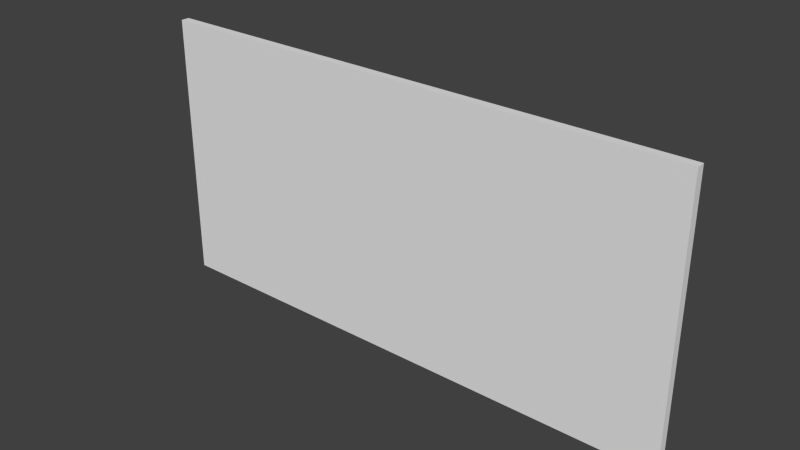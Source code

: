# Source: painting64x32_1f.blend  (saved by Blender 2.76.0; exported with 4.5.12 LTS)
import bpy
from mathutils import Matrix  # noqa: F401  (used for matrix-valued properties, if any)

bpy.ops.wm.read_factory_settings(use_empty=True)
scene = bpy.context.scene
scene.name = 'Scene'

# ---- collections
col_collection_1 = bpy.data.collections.new('Collection 1'); scene.collection.children.link(col_collection_1)

# ---- world
world_world = bpy.data.worlds.new('World'); scene.world = world_world
world_world.color = (0.05088, 0.05088, 0.05088)
world_world.use_sun_shadow = False
world_world.sun_shadow_jitter_overblur = 0.0
world_world.cycles.sampling_method = 'MANUAL'
world_world.cycles.sample_map_resolution = 256

# ---- meshes
me_cube = bpy.data.meshes.new('Cube')
me_cube.from_pydata([(-1.0, -1.0, -1.0), (-1.0, -1.0, 1.0), (-1.0, 1.0, -1.0), (-1.0, 1.0, 1.0), (1.0, -1.0, -1.0), (1.0, -1.0, 1.0), (1.0, 1.0, -1.0), (1.0, 1.0, 1.0)], [], [(1, 3, 2, 0), (3, 7, 6, 2), (7, 5, 4, 6), (5, 1, 0, 4), (0, 2, 6, 4), (5, 7, 3, 1)])
_uv = me_cube.uv_layers.new(name='UVMap')
_uv.uv.foreach_set('vector', [0.75, 0.875, 0.7539, 0.875, 0.7539, 1.0, 0.75, 1.0, 0.25, 0.625, 0.0, 0.625, 0.0, 0.5, 0.25, 0.5, 0.75, 0.875, 0.7539, 0.875, 0.7539, 1.0, 0.75, 1.0, 0.75, 0.875, 1.0, 0.875, 1.0, 1.0, 0.75, 1.0, 0.75, 0.75, 0.7539, 0.75, 0.7539, 1.0, 0.75, 1.0, 0.75, 0.75, 0.7539, 0.75, 0.7539, 1.0, 0.75, 1.0])
me_cube.use_remesh_preserve_volume = False
me_cube.use_remesh_preserve_attributes = False
me_cube.use_mirror_vertex_groups = False
me_cube.update()

# ---- objects
ob_cube = bpy.data.objects.new('Cube', me_cube)

# ---- transforms, parenting, visibility, modifiers, constraints
ob_cube.location = (-0.5013, -0.4639, 0.5)
ob_cube.scale = (1.996, 0.03119, 0.9982)
ob_cube.lineart.crease_threshold = 0.0

# ---- collection membership
col_collection_1.objects.link(ob_cube)

# ---- scene / render settings (as saved in the file)
scene.frame_start = 1; scene.frame_end = 250; scene.frame_set(0)
scene.render.engine = 'BLENDER_EEVEE_NEXT'
scene.render.resolution_percentage = 50
scene.render.dither_intensity = 0.0
scene.render.film_transparent = True
scene.cycles.use_denoising = False
scene.cycles.samples = 10
scene.cycles.sampling_pattern = 'TABULATED_SOBOL'
scene.cycles.light_sampling_threshold = 0.0
scene.cycles.use_adaptive_sampling = False
scene.cycles.use_light_tree = False
scene.cycles.blur_glossy = 0.0
scene.cycles.pixel_filter_type = 'GAUSSIAN'
scene.cycles.sample_clamp_indirect = 0.0
scene.view_settings.view_transform = 'Standard'
bpy.context.view_layer.update()

# ---- added for rendering (the .blend has no active camera and no usable light): camera, sun
cam_auto = bpy.data.cameras.new('AutoCamera')
cam_auto.lens = 50.0
cam_auto.sensor_width = 36.0
cam_auto.clip_end = 1000.0
ob_auto_camera = bpy.data.objects.new('AutoCamera', cam_auto)
scene.collection.objects.link(ob_auto_camera)
ob_auto_camera.location = (3.62936, -5.42067, 3.80454)
ob_auto_camera.rotation_euler = (1.09748, -7.21219e-08, 0.694738)
scene.camera = ob_auto_camera
light_auto_sun = bpy.data.lights.new('AutoSun', 'SUN')
light_auto_sun.energy = 3.0
light_auto_sun.angle = 0.0523599
ob_auto_sun = bpy.data.objects.new('AutoSun', light_auto_sun)
scene.collection.objects.link(ob_auto_sun)
ob_auto_sun.rotation_euler = (0.872665, 0.174533, 0.523599)
bpy.context.view_layer.update()
